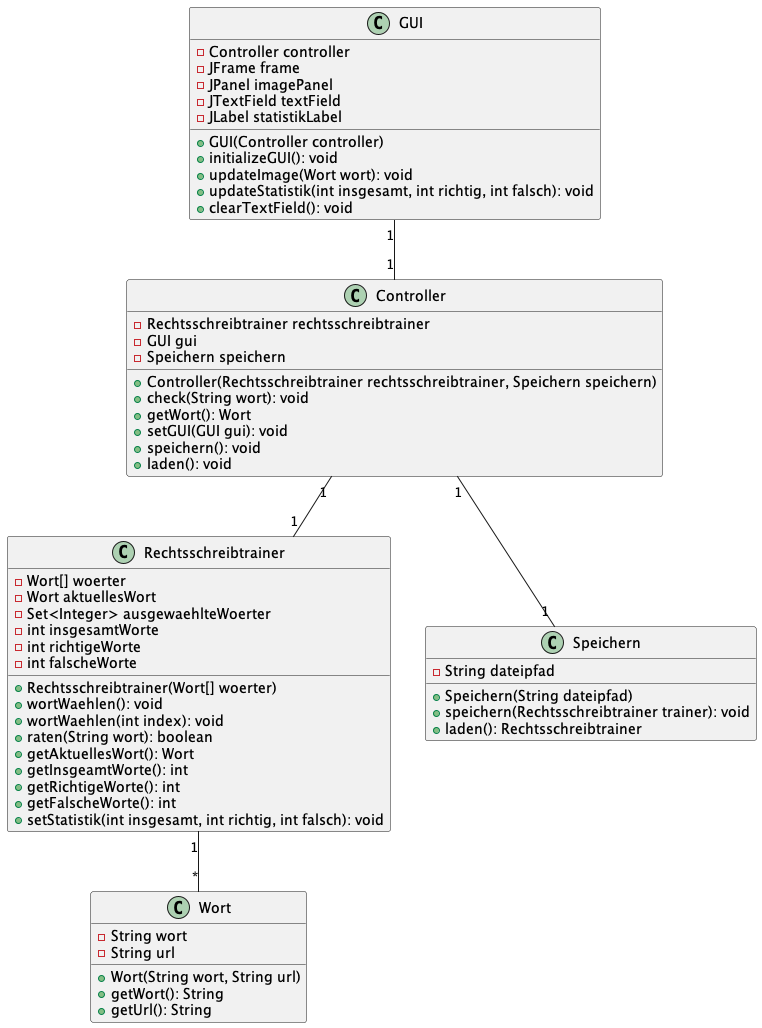

The diagram above was rendered by PlantUML. Its source (embedded in the PNG):
@startuml

class Wort {
    - String wort
    - String url
    + Wort(String wort, String url)
    + getWort(): String
    + getUrl(): String
}

class Rechtsschreibtrainer {
    - Wort[] woerter
    - Wort aktuellesWort
    - Set<Integer> ausgewaehlteWoerter
    - int insgesamtWorte
    - int richtigeWorte
    - int falscheWorte
    + Rechtsschreibtrainer(Wort[] woerter)
    + wortWaehlen(): void
    + wortWaehlen(int index): void
    + raten(String wort): boolean
    + getAktuellesWort(): Wort
    + getInsgeamtWorte(): int
    + getRichtigeWorte(): int
    + getFalscheWorte(): int
    + setStatistik(int insgesamt, int richtig, int falsch): void
}

class GUI {
    - Controller controller
    - JFrame frame
    - JPanel imagePanel
    - JTextField textField
    - JLabel statistikLabel
    + GUI(Controller controller)
    + initializeGUI(): void
    + updateImage(Wort wort): void
    + updateStatistik(int insgesamt, int richtig, int falsch): void
    + clearTextField(): void
}

class Controller {
    - Rechtsschreibtrainer rechtsschreibtrainer
    - GUI gui
    - Speichern speichern
    + Controller(Rechtsschreibtrainer rechtsschreibtrainer, Speichern speichern)
    + check(String wort): void
    + getWort(): Wort
    + setGUI(GUI gui): void
    + speichern(): void
    + laden(): void
}

class Speichern {
    - String dateipfad
    + Speichern(String dateipfad)
    + speichern(Rechtsschreibtrainer trainer): void
    + laden(): Rechtsschreibtrainer
}

Rechtsschreibtrainer "1" -- "*" Wort
Controller "1" -- "1" Rechtsschreibtrainer
GUI "1" -- "1" Controller
Controller "1" -- "1" Speichern

@enduml